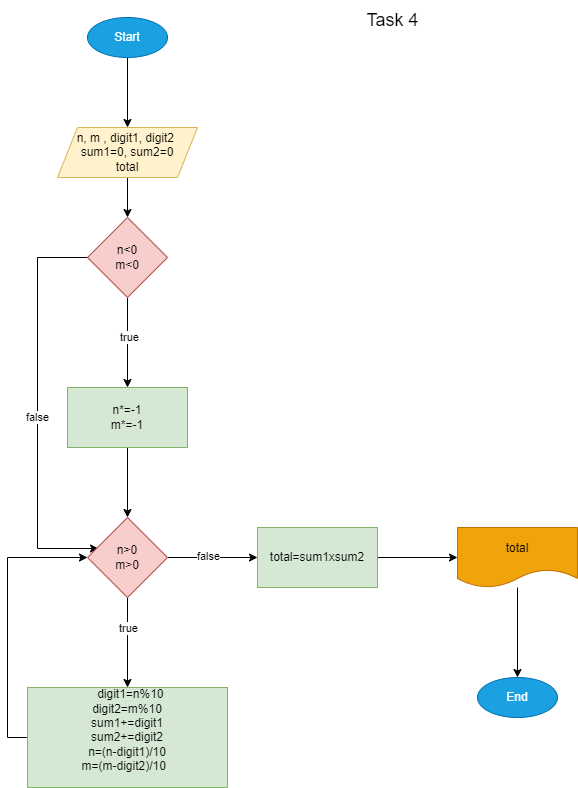

The diagram above was exported from draw.io. Its source (the exported page's mxGraphModel, read from the mxfile embedded in the PNG):
<mxGraphModel dx="880" dy="478" grid="1" gridSize="10" guides="1" tooltips="1" connect="1" arrows="1" fold="1" page="1" pageScale="1" pageWidth="850" pageHeight="1100" math="0" shadow="0">
  <root>
    <mxCell id="0" />
    <mxCell id="1" parent="0" />
    <mxCell id="VVfv6d4ccCQGRn7cUpnL-3" value="" style="edgeStyle=orthogonalEdgeStyle;rounded=0;orthogonalLoop=1;jettySize=auto;html=1;" parent="1" source="VVfv6d4ccCQGRn7cUpnL-1" target="VVfv6d4ccCQGRn7cUpnL-2" edge="1">
      <mxGeometry relative="1" as="geometry" />
    </mxCell>
    <mxCell id="VVfv6d4ccCQGRn7cUpnL-1" value="&lt;font style=&quot;vertical-align: inherit;&quot;&gt;&lt;font style=&quot;vertical-align: inherit;&quot;&gt;Start&lt;/font&gt;&lt;/font&gt;" style="ellipse;whiteSpace=wrap;html=1;fillColor=#1ba1e2;fontColor=#ffffff;strokeColor=#006EAF;" parent="1" vertex="1">
      <mxGeometry x="120" y="40" width="80" height="40" as="geometry" />
    </mxCell>
    <mxCell id="VVfv6d4ccCQGRn7cUpnL-5" value="" style="edgeStyle=orthogonalEdgeStyle;rounded=0;orthogonalLoop=1;jettySize=auto;html=1;" parent="1" source="VVfv6d4ccCQGRn7cUpnL-2" target="VVfv6d4ccCQGRn7cUpnL-4" edge="1">
      <mxGeometry relative="1" as="geometry" />
    </mxCell>
    <mxCell id="VVfv6d4ccCQGRn7cUpnL-2" value="&lt;font style=&quot;vertical-align: inherit;&quot;&gt;&lt;font style=&quot;vertical-align: inherit;&quot;&gt;n, m , digit1, digit2&amp;nbsp;&lt;br&gt;sum1=0, sum2=0&lt;br&gt;total&lt;br&gt;&lt;/font&gt;&lt;/font&gt;" style="shape=parallelogram;perimeter=parallelogramPerimeter;whiteSpace=wrap;html=1;fixedSize=1;fillColor=#fff2cc;strokeColor=#d6b656;" parent="1" vertex="1">
      <mxGeometry x="90" y="150" width="140" height="50" as="geometry" />
    </mxCell>
    <mxCell id="VVfv6d4ccCQGRn7cUpnL-7" value="" style="edgeStyle=orthogonalEdgeStyle;rounded=0;orthogonalLoop=1;jettySize=auto;html=1;" parent="1" source="VVfv6d4ccCQGRn7cUpnL-4" target="VVfv6d4ccCQGRn7cUpnL-6" edge="1">
      <mxGeometry relative="1" as="geometry" />
    </mxCell>
    <mxCell id="VVfv6d4ccCQGRn7cUpnL-8" value="true" style="edgeLabel;html=1;align=center;verticalAlign=middle;resizable=0;points=[];" parent="VVfv6d4ccCQGRn7cUpnL-7" vertex="1" connectable="0">
      <mxGeometry x="-0.1333" y="1" relative="1" as="geometry">
        <mxPoint as="offset" />
      </mxGeometry>
    </mxCell>
    <mxCell id="VVfv6d4ccCQGRn7cUpnL-21" style="edgeStyle=orthogonalEdgeStyle;rounded=0;orthogonalLoop=1;jettySize=auto;html=1;exitX=0;exitY=0.5;exitDx=0;exitDy=0;entryX=0.013;entryY=0.388;entryDx=0;entryDy=0;entryPerimeter=0;" parent="1" edge="1">
      <mxGeometry relative="1" as="geometry">
        <mxPoint x="130" y="280" as="sourcePoint" />
        <mxPoint x="131.03999999999996" y="571.04" as="targetPoint" />
        <Array as="points">
          <mxPoint x="70" y="280" />
          <mxPoint x="70" y="571" />
        </Array>
      </mxGeometry>
    </mxCell>
    <mxCell id="VVfv6d4ccCQGRn7cUpnL-24" value="false" style="edgeLabel;html=1;align=center;verticalAlign=middle;resizable=0;points=[];" parent="VVfv6d4ccCQGRn7cUpnL-21" vertex="1" connectable="0">
      <mxGeometry x="0.063" y="-1" relative="1" as="geometry">
        <mxPoint as="offset" />
      </mxGeometry>
    </mxCell>
    <mxCell id="VVfv6d4ccCQGRn7cUpnL-4" value="n&amp;lt;0&lt;br&gt;m&amp;lt;0" style="rhombus;whiteSpace=wrap;html=1;fillColor=#f8cecc;strokeColor=#b85450;" parent="1" vertex="1">
      <mxGeometry x="120" y="240" width="80" height="80" as="geometry" />
    </mxCell>
    <mxCell id="VVfv6d4ccCQGRn7cUpnL-10" value="" style="edgeStyle=orthogonalEdgeStyle;rounded=0;orthogonalLoop=1;jettySize=auto;html=1;" parent="1" source="VVfv6d4ccCQGRn7cUpnL-6" target="VVfv6d4ccCQGRn7cUpnL-9" edge="1">
      <mxGeometry relative="1" as="geometry" />
    </mxCell>
    <mxCell id="VVfv6d4ccCQGRn7cUpnL-6" value="n*=-1&lt;br&gt;m*=-1" style="whiteSpace=wrap;html=1;fillColor=#d5e8d4;strokeColor=#82b366;" parent="1" vertex="1">
      <mxGeometry x="100" y="410" width="120" height="60" as="geometry" />
    </mxCell>
    <mxCell id="VVfv6d4ccCQGRn7cUpnL-12" value="" style="edgeStyle=orthogonalEdgeStyle;rounded=0;orthogonalLoop=1;jettySize=auto;html=1;" parent="1" source="VVfv6d4ccCQGRn7cUpnL-9" target="VVfv6d4ccCQGRn7cUpnL-11" edge="1">
      <mxGeometry relative="1" as="geometry" />
    </mxCell>
    <mxCell id="VVfv6d4ccCQGRn7cUpnL-13" value="true" style="edgeLabel;html=1;align=center;verticalAlign=middle;resizable=0;points=[];" parent="VVfv6d4ccCQGRn7cUpnL-12" vertex="1" connectable="0">
      <mxGeometry x="-0.3333" relative="1" as="geometry">
        <mxPoint as="offset" />
      </mxGeometry>
    </mxCell>
    <mxCell id="VVfv6d4ccCQGRn7cUpnL-15" value="" style="edgeStyle=orthogonalEdgeStyle;rounded=0;orthogonalLoop=1;jettySize=auto;html=1;" parent="1" source="VVfv6d4ccCQGRn7cUpnL-9" edge="1">
      <mxGeometry relative="1" as="geometry">
        <mxPoint x="290" y="580" as="targetPoint" />
      </mxGeometry>
    </mxCell>
    <mxCell id="VVfv6d4ccCQGRn7cUpnL-19" value="false" style="edgeLabel;html=1;align=center;verticalAlign=middle;resizable=0;points=[];" parent="VVfv6d4ccCQGRn7cUpnL-15" vertex="1" connectable="0">
      <mxGeometry x="-0.1111" y="2" relative="1" as="geometry">
        <mxPoint as="offset" />
      </mxGeometry>
    </mxCell>
    <mxCell id="VVfv6d4ccCQGRn7cUpnL-9" value="n&amp;gt;0&lt;br&gt;m&amp;gt;0" style="rhombus;whiteSpace=wrap;html=1;fillColor=#f8cecc;strokeColor=#b85450;" parent="1" vertex="1">
      <mxGeometry x="120" y="540" width="80" height="80" as="geometry" />
    </mxCell>
    <mxCell id="VVfv6d4ccCQGRn7cUpnL-16" style="edgeStyle=orthogonalEdgeStyle;rounded=0;orthogonalLoop=1;jettySize=auto;html=1;exitX=0;exitY=0.5;exitDx=0;exitDy=0;entryX=0;entryY=0.5;entryDx=0;entryDy=0;" parent="1" source="VVfv6d4ccCQGRn7cUpnL-11" target="VVfv6d4ccCQGRn7cUpnL-9" edge="1">
      <mxGeometry relative="1" as="geometry" />
    </mxCell>
    <mxCell id="VVfv6d4ccCQGRn7cUpnL-11" value="&amp;nbsp; digit1=n%10&lt;br&gt;digit2=m%10&lt;br&gt;sum1+=digit1&lt;br&gt;sum2+=digit2&lt;br&gt;n=(n-digit1)/10&lt;br&gt;&amp;nbsp; &amp;nbsp; &amp;nbsp; &amp;nbsp; &amp;nbsp; &amp;nbsp; &amp;nbsp; &amp;nbsp; m=(m-digit2)/10&amp;nbsp; &amp;nbsp; &amp;nbsp; &amp;nbsp; &amp;nbsp; &amp;nbsp; &amp;nbsp; &amp;nbsp; &amp;nbsp;&amp;nbsp;&lt;br&gt;&amp;nbsp; &amp;nbsp; &amp;nbsp; &amp;nbsp; &amp;nbsp; &amp;nbsp; &amp;nbsp; &amp;nbsp; &amp;nbsp; &amp;nbsp; &amp;nbsp; &amp;nbsp; &amp;nbsp; &amp;nbsp; &amp;nbsp; &amp;nbsp; &amp;nbsp;&amp;nbsp;" style="whiteSpace=wrap;html=1;fillColor=#d5e8d4;strokeColor=#82b366;" parent="1" vertex="1">
      <mxGeometry x="60" y="710" width="200" height="100" as="geometry" />
    </mxCell>
    <mxCell id="VVfv6d4ccCQGRn7cUpnL-17" value="End" style="ellipse;whiteSpace=wrap;html=1;fillColor=#1ba1e2;fontColor=#ffffff;strokeColor=#006EAF;" parent="1" vertex="1">
      <mxGeometry x="510" y="700" width="80" height="40" as="geometry" />
    </mxCell>
    <mxCell id="VVfv6d4ccCQGRn7cUpnL-25" value="&lt;font style=&quot;font-size: 18px;&quot;&gt;Task 4&lt;/font&gt;" style="text;html=1;align=center;verticalAlign=middle;resizable=0;points=[];autosize=1;strokeColor=none;fillColor=none;" parent="1" vertex="1">
      <mxGeometry x="385" y="23" width="80" height="40" as="geometry" />
    </mxCell>
    <mxCell id="RptbwEvVt9ElIbUOcckV-3" value="" style="edgeStyle=orthogonalEdgeStyle;rounded=0;orthogonalLoop=1;jettySize=auto;html=1;" edge="1" parent="1" source="RptbwEvVt9ElIbUOcckV-1" target="RptbwEvVt9ElIbUOcckV-2">
      <mxGeometry relative="1" as="geometry" />
    </mxCell>
    <mxCell id="RptbwEvVt9ElIbUOcckV-1" value="total=sum1xsum2" style="rounded=0;whiteSpace=wrap;html=1;fillColor=#d5e8d4;strokeColor=#82b366;" vertex="1" parent="1">
      <mxGeometry x="290" y="550" width="120" height="60" as="geometry" />
    </mxCell>
    <mxCell id="RptbwEvVt9ElIbUOcckV-4" value="" style="edgeStyle=orthogonalEdgeStyle;rounded=0;orthogonalLoop=1;jettySize=auto;html=1;" edge="1" parent="1" source="RptbwEvVt9ElIbUOcckV-2" target="VVfv6d4ccCQGRn7cUpnL-17">
      <mxGeometry relative="1" as="geometry" />
    </mxCell>
    <mxCell id="RptbwEvVt9ElIbUOcckV-2" value="total" style="shape=document;whiteSpace=wrap;html=1;boundedLbl=1;fillColor=#f0a30a;strokeColor=#BD7000;rounded=0;fontColor=#000000;" vertex="1" parent="1">
      <mxGeometry x="490" y="550" width="120" height="60" as="geometry" />
    </mxCell>
  </root>
</mxGraphModel>